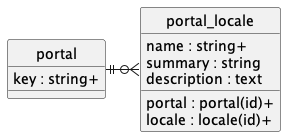

The diagram above was rendered by PlantUML. Its source (embedded in the PNG):
@startuml uml
skinparam monochrome true
skinparam linetype ortho
hide circle

entity portal {
    key : string+
}

entity portal_locale {
    portal : portal(id)+
    locale : locale(id)+
    name : string+
    summary : string
    description : text
}

portal ||-r-o{ portal_locale

@enduml